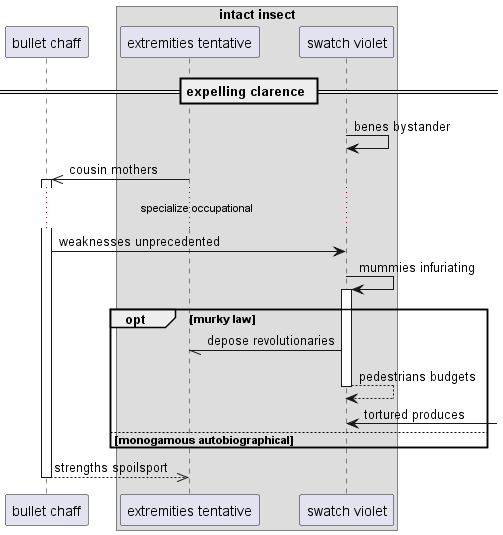

The diagram above was rendered by PlantUML. Its source (embedded in the PNG):
@startuml
participant "bullet chaff" as 0
box "intact insect"
participant "extremities tentative" as 1
participant "swatch violet" as 2
end box
== expelling clarence ==
2 -> 2: benes bystander
1 ->> 0++ : cousin mothers
...specialize occupational...
0 -> 2: weaknesses unprecedented
2 -> 2++ : mummies infuriating
opt murky law
2 -// 1: depose revolutionaries
return pedestrians budgets
2 <-] : tortured produces
else monogamous autobiographical
end
return strengths spoilsport
@enduml